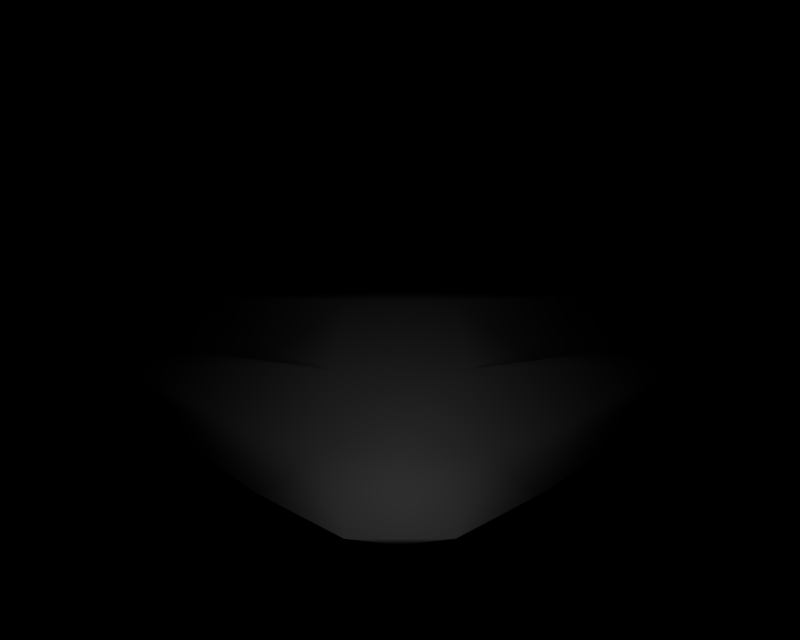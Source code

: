 # Source: BR_Suikun-Shiny01.blend  (saved by Blender 2.66.1; exported with 4.5.12 LTS)
import bpy
from mathutils import Matrix  # noqa: F401  (used for matrix-valued properties, if any)

bpy.ops.wm.read_factory_settings(use_empty=True)
scene = bpy.context.scene
scene.name = '1'

# ---- collections
col_collection_1 = bpy.data.collections.new('Collection 1'); scene.collection.children.link(col_collection_1)

# ---- materials (node trees are filled in below, after node groups)
mat_mat_0 = bpy.data.materials.new('mat_0')
mat_mat_0.alpha_threshold = 0.0
mat_mat_0.specular_color = (0.5, 0.5, 0.5)
mat_mat_0.roughness = 0.5

# ---- material node trees

# ---- cameras
cam_camera_001 = bpy.data.cameras.new('Camera.001')
cam_camera_001.passepartout_alpha = 0.2
cam_camera_001.clip_end = 100.0
cam_camera_001.lens = 35.0
cam_camera_001.sensor_width = 32.0
cam_camera_001.sensor_height = 18.0
cam_camera_001.show_passepartout = False
cam_camera_001.show_safe_areas = True
cam_camera_001.dof.focus_distance = 0.0
cam_camera_001.dof.aperture_fstop = 128.0

# ---- lights
light_lamp = bpy.data.lights.new('Lamp', 'POINT')
light_lamp.transmission_factor = 0.0
light_lamp.energy = 115.6
light_lamp.shadow_buffer_clip_start = 0.5
light_lamp.shadow_soft_size = 1.0
light_lamp.shadow_maximum_resolution = 0.006
light_lamp.use_absolute_resolution = True
light_lamp.cycles.use_multiple_importance_sampling = False

# ---- meshes
me_suikun_mat_0 = bpy.data.meshes.new('suikun_mat_0')
me_suikun_mat_0.from_pydata([(-0.4508, 0.4042, -0.3199), (0.4269, 0.8607, -0.8073), (-0.4305, 0.8594, -0.8066), (0.4492, 0.4056, -0.3207), (-0.299, -0.000346, 0.000189), (0.299, 0.000346, -0.000188), (0.3772, 1.298, -1.363), (-0.3821, 1.297, -1.362), (1.139, 0.7936, -2.311), (2.463, 0.8761, -3.924), (2.796, 0.5158, -3.698), (0.9896, -0.007446, -1.313), (-2.471, 0.8685, -3.92), (-1.145, 0.7901, -2.309), (-0.9919, -0.01055, -1.311), (-2.803, 0.5072, -3.693), (1.154, 1.095, -7.333), (0.6961, 0.2944, -7.142), (0.5493, 0.5656, -4.698), (-1.166, -0.4755, -7.219), (-0.7078, 0.2923, -7.141), (-0.5576, 0.5639, -4.697), (-0.008742, -0.2447, -11.13), (-0.009434, 0.5951, -10.42), (2.072, 1.077, -7.603), (1.881, -0.183, -4.27), (-7e-05, -0.2197, -0.7284), (-0.001446, -0.3572, -2.644), (0.9915, 1.353, -4.63), (1.156, -0.472, -7.221), (0.9939, -0.2022, -4.518), (-0.00392, 1.414, -2.487), (2.323, 0.6041, -4.202), (0.9896, -0.007446, -1.313), (1.139, 0.7936, -2.311), (1.878, 1.408, -4.382), (-0.005869, -0.7189, -8.796), (-0.006959, -0.9237, -10.31), (2.074, -0.4899, -7.492), (2.663, 0.9595, -3.763), (2.829, 0.7794, -3.65), (-0.9919, -0.01055, -1.311), (-2.33, 0.5969, -4.198), (-1.886, -0.1887, -4.267), (-1.145, 0.7901, -2.309), (-1.888, 1.402, -4.379), (-2.084, -0.4963, -7.488), (-2.837, 0.7707, -3.645), (-2.671, 0.9513, -3.758), (-0.003372, 0.4115, -3.473), (-1.002, 1.35, -4.628), (-0.006562, 0.201, -8.094), (-1.168, 1.091, -7.331), (-0.008344, 0.836, -8.908), (-2.086, 1.071, -7.6), (-2.544, 0.2507, -7.679), (-0.9995, -0.2052, -4.516), (2.532, 0.2585, -7.683)], [], [(0, 1, 2), (0, 3, 1), (3, 0, 4), (5, 3, 4), (6, 7, 2), (1, 6, 2), (8, 9, 10), (11, 8, 10), (12, 13, 14), (15, 12, 14), (16, 17, 18), (19, 20, 21), (22, 23, 24), (25, 26, 27), (18, 28, 16), (29, 30, 18), (31, 28, 18), (25, 32, 33), (34, 33, 32), (16, 28, 35), (29, 36, 37), (3, 5, 33), (32, 35, 34), (38, 32, 25), (3, 33, 10), (9, 39, 40), (6, 31, 7), (26, 5, 4), (41, 42, 43), (42, 41, 44), (37, 36, 19), (4, 0, 41), (44, 45, 42), (43, 42, 46), (41, 0, 15), (47, 48, 12), (38, 29, 37), (38, 25, 29), (30, 29, 25), (25, 27, 30), (18, 30, 27), (27, 49, 18), (21, 49, 27), (18, 49, 31), (21, 31, 49), (21, 50, 31), (45, 31, 50), (45, 7, 31), (44, 7, 45), (44, 2, 7), (17, 29, 18), (17, 51, 29), (36, 29, 51), (20, 52, 21), (20, 51, 52), (53, 52, 51), (53, 23, 52), (54, 52, 23), (54, 45, 52), (42, 45, 54), (54, 55, 42), (46, 42, 55), (55, 22, 46), (37, 46, 22), (37, 19, 46), (43, 46, 19), (19, 56, 43), (21, 56, 19), (21, 27, 56), (43, 56, 27), (38, 37, 22), (54, 22, 55), (54, 23, 22), (26, 33, 5), (26, 25, 33), (6, 34, 35), (6, 1, 34), (40, 3, 10), (10, 9, 40), (31, 35, 28), (31, 6, 35), (1, 3, 40), (40, 39, 1), (34, 1, 39), (39, 9, 34), (16, 51, 17), (16, 53, 51), (23, 53, 16), (16, 24, 23), (35, 24, 16), (35, 32, 24), (57, 24, 32), (57, 22, 24), (38, 22, 57), (57, 32, 38), (26, 43, 27), (26, 41, 43), (4, 41, 26), (15, 0, 47), (47, 12, 15), (52, 50, 21), (52, 45, 50), (47, 0, 2), (2, 48, 47), (44, 48, 2), (44, 12, 48), (19, 51, 20), (19, 36, 51)])
me_suikun_mat_0.polygons.foreach_set('use_smooth', [True] * 108)
_k = set([(8, 9), (8, 11), (9, 34), (10, 11), (10, 33), (12, 13), (12, 44), (13, 14), (14, 15), (15, 41), (33, 34), (41, 44)])
me_suikun_mat_0.attributes.new('sharp_edge', 'BOOLEAN', 'EDGE').data.foreach_set('value', [ (min(e.vertices), max(e.vertices)) in _k for e in me_suikun_mat_0.edges])
_uv = me_suikun_mat_0.uv_layers.new(name='UVTex')
_uv.uv.foreach_set('vector', [0.0, 0.0, 0.0, 0.0, 0.0, 1.0, 0.0, 0.0, 0.0, 1.0, 0.0, 0.0, 0.0, 1.0, 0.0, 0.0, 0.0, 1.0, 0.0, 1.0, 0.0, 0.0, 0.0, 1.0, 0.0, 0.0, 0.0, 1.0, 0.0, 0.0, 0.0, 1.0, 0.0, 0.0, 0.0, 0.0, 0.0, 1.0, 0.0, 0.0, 0.0, 1.0, 0.0, 0.0, 0.0, 1.0, 0.0, 1.0, 0.0, 0.0, 0.0, 1.0, 0.0, 0.0, 0.0, 1.0, 0.0, 0.0, 0.0, 0.0, 0.0, 1.0, 0.0, 0.0, 0.0, 1.0, 0.0, 0.0, 0.0, 1.0, 0.0, 0.0, 0.0, 0.0, 0.0, 1.0, 0.0, 0.0, 0.0, 1.0, 0.0, 0.0, 0.0, 1.0, 0.0, 0.0, 0.0, 1.0, 0.0, 0.0, 0.0, 1.0, 0.0, 0.0, 0.0, 1.0, 0.0, 1.0, 0.0, 0.0, 0.0, 1.0, 0.0, 1.0, 0.0, 0.0, 0.0, 1.0, 0.0, 1.0, 0.0, 0.0, 0.0, 1.0, 0.0, 1.0, 0.0, 0.0, 0.0, 1.0, 0.0, 1.0, 0.0, 0.0, 0.0, 1.0, 0.0, 1.0, 0.0, 0.0, 0.0, 1.0, 0.0, 0.0, 0.0, 1.0, 0.0, 0.0, 0.0, 0.0, 0.0, 1.0, 0.0, 0.0, 0.0, 0.0, 0.0, 1.0, 0.0, 0.0, 0.0, 1.0, 0.0, 0.0, 0.0, 1.0, 0.0, 1.0, 0.0, 0.0, 0.0, 1.0, 0.0, 0.0, 0.0, 1.0, 0.0, 0.0, 0.0, 0.0, 0.0, 1.0, 0.0, 0.0, 0.0, 0.0, 0.0, 1.0, 0.0, 0.0, 0.0, 0.0, 0.0, 1.0, 0.0, 0.0, 0.0, 1.0, 0.0, 0.0, 0.0, 0.0, 0.0, 1.0, 0.0, 0.0, 0.0, 1.0, 0.0, 1.0, 0.0, 0.0, 0.0, 1.0, 0.0, 0.0, 0.0, 1.0, 0.0, 1.0, 0.0, 0.0, 0.0, 1.0, 0.0, 0.0, 0.0, 1.0, 0.0, 0.0, 0.0, 0.0, 0.0, 1.0, 0.0, 0.0, 0.0, 0.0, 0.0, 1.0, 0.0, 0.0, 0.0, 0.0, 0.0, 0.0, 0.0, 0.0, 0.0, 1.0, 0.0, 0.0, 0.0, 1.0, 0.0, 0.0, 0.0, 0.0, 0.0, 1.0, 0.0, 0.0, 0.0, 0.0, 0.0, 1.0, 0.0, 0.0, 0.0, 0.0, 0.0, 1.0, 0.0, 0.0, 0.0, 1.0, 0.0, 1.0, 0.0, 0.0, 0.0, 1.0, 0.0, 0.0, 0.0, 1.0, 0.0, 1.0, 0.0, 1.0, 0.0, 0.0, 0.0, 1.0, 0.0, 0.0, 0.0, 1.0, 0.0, 1.0, 0.0, 0.0, 0.0, 1.0, 0.0, 1.0, 0.0, 1.0, 0.0, 0.0, 0.0, 1.0, 0.0, 0.0, 0.0, 0.0, 0.0, 1.0, 0.0, 1.0, 0.0, 0.0, 0.0, 0.0, 0.0, 0.0, 0.0, 1.0, 0.0, 0.0, 0.0, 1.0, 0.0, 1.0, 0.0, 0.0, 0.0, 1.0, 0.0, 1.0, 0.0, 0.0, 0.0, 1.0, 0.0, 1.0, 0.0, 0.0, 0.0, 1.0, 0.0, 1.0, 0.0, 0.0, 0.0, 1.0, 0.0, 1.0, 0.0, 0.0, 0.0, 1.0, 0.0, 1.0, 0.0, 0.0, 0.0, 1.0, 0.0, 0.0, 0.0, 0.0, 0.0, 1.0, 0.0, 0.0, 0.0, 0.0, 0.0, 0.0, 0.0, 1.0, 0.0, 1.0, 0.0, 0.0, 0.0, 0.0, 0.0, 1.0, 0.0, 0.0, 0.0, 0.0, 0.0, 1.0, 0.0, 1.0, 0.0, 0.0, 0.0, 1.0, 0.0, 0.0, 0.0, 1.0, 0.0, 1.0, 0.0, 0.0, 0.0, 1.0, 0.0, 1.0, 0.0, 0.0, 0.0, 1.0, 0.0, 1.0, 0.0, 1.0, 0.0, 0.0, 0.0, 1.0, 0.0, 0.0, 0.0, 1.0, 0.0, 0.0, 0.0, 1.0, 0.0, 0.0, 0.0, 1.0, 0.0, 1.0, 0.0, 0.0, 0.0, 1.0, 0.0, 0.0, 0.0, 1.0, 0.0, 0.0, 0.0, 0.0, 0.0, 0.0, 0.0, 0.0, 0.0, 0.0, 0.0, 0.0, 0.0, 1.0, 0.0, 0.0, 0.0, 0.0, 0.0, 1.0, 0.0, 0.0, 0.0, 0.0, 0.0, 0.0, 0.0, 1.0, 0.0, 1.0, 0.0, 0.0, 0.0, 0.0, 0.0, 1.0, 0.0, 0.0, 0.0, 0.0, 0.0, 1.0, 0.0, 0.0, 0.0, 0.0, 0.0, 0.0, 0.0, 0.0, 0.0, 0.0, 0.0, 1.0, 0.0, 0.0, 0.0, 1.0, 0.0, 0.0, 0.0, 1.0, 0.0, 0.0, 0.0, 1.0, 0.0, 1.0, 0.0, 0.0, 0.0, 1.0, 0.0, 0.0, 0.0, 0.0, 0.0, 1.0, 0.0, 0.0, 0.0, 1.0, 0.0, 0.0, 0.0, 0.0, 0.0, 1.0, 0.0, 0.0, 0.0, 0.0, 0.0, 1.0, 0.0, 0.0, 0.0, 0.0, 0.0, 1.0, 0.0, 0.0, 0.0, 0.0, 0.0, 1.0, 0.0, 1.0, 0.0, 0.0, 0.0, 1.0, 0.0, 1.0, 0.0, 0.0, 0.0, 1.0, 0.0, 1.0, 0.0, 1.0, 0.0, 1.0, 0.0, 0.0, 0.0, 0.0, 0.0, 1.0, 0.0, 1.0, 0.0, 1.0, 0.0, 0.0, 0.0, 0.0, 0.0, 1.0, 0.0, 1.0, 0.0, 0.0, 0.0, 0.0, 0.0, 1.0, 0.0, 1.0, 0.0, 1.0, 0.0, 0.0, 0.0, 0.0, 0.0, 0.0, 0.0, 1.0, 0.0, 1.0, 0.0, 0.0, 0.0, 1.0, 0.0, 0.0, 0.0, 0.0, 0.0, 0.0, 0.0, 1.0, 0.0, 1.0, 0.0, 0.0, 0.0, 1.0, 0.0, 1.0, 0.0, 0.0, 0.0, 1.0, 0.0, 0.0, 0.0, 0.0, 0.0, 1.0, 0.0, 0.0, 0.0, 1.0, 0.0, 0.0, 0.0, 1.0, 0.0, 0.0, 0.0, 0.0, 0.0, 1.0, 0.0, 1.0, 0.0, 0.0])
me_suikun_mat_0.materials.append(mat_mat_0)
me_suikun_mat_0.use_remesh_preserve_volume = False
me_suikun_mat_0.use_remesh_preserve_attributes = False
me_suikun_mat_0.use_mirror_vertex_groups = False
me_suikun_mat_0.update()

# ---- objects
ob_lamp_002 = bpy.data.objects.new('Lamp.002', light_lamp)
ob_lamp_001 = bpy.data.objects.new('Lamp.001', light_lamp)
ob_camera_001 = bpy.data.objects.new('Camera.001', cam_camera_001)
ob_suikun_mat_0 = bpy.data.objects.new('suikun_mat_0', me_suikun_mat_0)

# ---- transforms, parenting, visibility, modifiers, constraints
ob_lamp_002.location = (0.7791, 1.169, 4.675)
ob_lamp_002.lock_rotations_4d = False
ob_lamp_002.empty_display_type = 'ARROWS'
ob_lamp_002.lineart.crease_threshold = 0.0
ob_lamp_001.location = (-0.7791, 1.169, 4.675)
ob_lamp_001.lock_rotations_4d = False
ob_lamp_001.empty_display_type = 'ARROWS'
ob_lamp_001.lineart.crease_threshold = 0.0
ob_camera_001.location = (0.0, 1.169, 4.675)
ob_camera_001.lock_rotations_4d = False
ob_camera_001.empty_display_type = 'ARROWS'
ob_camera_001.lineart.crease_threshold = 0.0
ob_suikun_mat_0.location = (0.0, 0.0, 0.0)
ob_suikun_mat_0.lock_rotations_4d = False
ob_suikun_mat_0.empty_display_type = 'ARROWS'
ob_suikun_mat_0.lineart.crease_threshold = 0.0

# ---- collection membership
col_collection_1.objects.link(ob_lamp_002)
col_collection_1.objects.link(ob_lamp_001)
col_collection_1.objects.link(ob_camera_001)
col_collection_1.objects.link(ob_suikun_mat_0)

# ---- scene / render settings (as saved in the file)
scene.camera = ob_camera_001
scene.frame_start = 1; scene.frame_end = 250; scene.frame_set(1)
scene.render.engine = 'BLENDER_EEVEE_NEXT'
scene.render.image_settings.file_format = 'TARGA'
scene.render.image_settings.color_mode = 'RGB'
scene.render.image_settings.compression = 90
scene.render.resolution_x = 320
scene.render.resolution_y = 256
scene.render.fps = 25
scene.render.dither_intensity = 0.0
scene.render.film_transparent = True
scene.render.use_compositing = False
scene.render.use_sequencer = False
scene.render.use_file_extension = False
scene.render.bake_margin = 2
scene.render.bake_bias = 0.0
scene.render.use_stamp_time = False
scene.render.use_stamp_date = False
scene.render.use_stamp_frame = False
scene.render.use_stamp_camera = False
scene.render.use_stamp_scene = False
scene.render.use_stamp_filename = False
scene.render.use_stamp_render_time = False
scene.render.stamp_font_size = 0
scene.render.stamp_foreground = (0.0, 0.0, 0.0, 0.0)
scene.render.stamp_background = (0.0, 0.0, 0.0, 0.0)
scene.cycles.use_denoising = False
scene.cycles.samples = 10
scene.cycles.sampling_pattern = 'TABULATED_SOBOL'
scene.cycles.light_sampling_threshold = 0.0
scene.cycles.use_adaptive_sampling = False
scene.cycles.use_light_tree = False
scene.cycles.blur_glossy = 0.0
scene.cycles.volume_bounces = 1
scene.cycles.pixel_filter_type = 'GAUSSIAN'
scene.cycles.sample_clamp_indirect = 0.0
scene.view_settings.view_transform = 'Raw'
bpy.context.view_layer.update()
